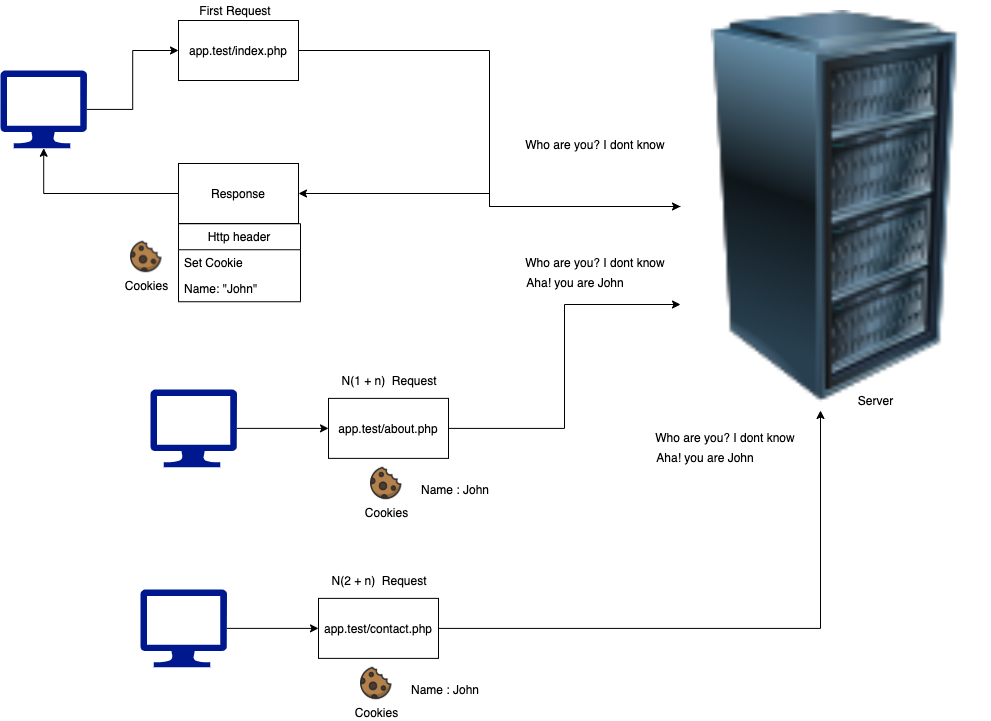

The diagram above was exported from draw.io. Its source (the exported page's mxGraphModel, read from the mxfile embedded in the PNG):
<mxGraphModel dx="1666" dy="745" grid="1" gridSize="10" guides="1" tooltips="1" connect="1" arrows="1" fold="1" page="1" pageScale="1" pageWidth="2339" pageHeight="3300" math="0" shadow="0">
  <root>
    <mxCell id="bMY-OEUqJaPqiC1UFexl-0" />
    <mxCell id="bMY-OEUqJaPqiC1UFexl-1" parent="bMY-OEUqJaPqiC1UFexl-0" />
    <mxCell id="bMY-OEUqJaPqiC1UFexl-8" style="edgeStyle=orthogonalEdgeStyle;rounded=0;orthogonalLoop=1;jettySize=auto;html=1;" edge="1" parent="bMY-OEUqJaPqiC1UFexl-1" source="bMY-OEUqJaPqiC1UFexl-2" target="bMY-OEUqJaPqiC1UFexl-7">
      <mxGeometry relative="1" as="geometry" />
    </mxCell>
    <mxCell id="bMY-OEUqJaPqiC1UFexl-2" value="" style="aspect=fixed;pointerEvents=1;shadow=0;dashed=0;html=1;strokeColor=none;labelPosition=center;verticalLabelPosition=bottom;verticalAlign=top;align=center;fillColor=#00188D;shape=mxgraph.azure.computer" vertex="1" parent="bMY-OEUqJaPqiC1UFexl-1">
      <mxGeometry x="190" y="100" width="86.4" height="77.76" as="geometry" />
    </mxCell>
    <mxCell id="bMY-OEUqJaPqiC1UFexl-19" style="edgeStyle=orthogonalEdgeStyle;rounded=0;orthogonalLoop=1;jettySize=auto;html=1;entryX=1;entryY=0.5;entryDx=0;entryDy=0;" edge="1" parent="bMY-OEUqJaPqiC1UFexl-1" source="bMY-OEUqJaPqiC1UFexl-5" target="bMY-OEUqJaPqiC1UFexl-20">
      <mxGeometry relative="1" as="geometry">
        <mxPoint x="490" y="223" as="targetPoint" />
      </mxGeometry>
    </mxCell>
    <mxCell id="bMY-OEUqJaPqiC1UFexl-5" value="" style="image;html=1;labelBackgroundColor=#ffffff;image=img/lib/clip_art/computers/Server_Rack_128x128.png" vertex="1" parent="bMY-OEUqJaPqiC1UFexl-1">
      <mxGeometry x="870" y="40" width="310" height="392" as="geometry" />
    </mxCell>
    <mxCell id="bMY-OEUqJaPqiC1UFexl-6" value="Server" style="text;html=1;align=center;verticalAlign=middle;resizable=0;points=[];autosize=1;" vertex="1" parent="bMY-OEUqJaPqiC1UFexl-1">
      <mxGeometry x="1040" y="420" width="50" height="20" as="geometry" />
    </mxCell>
    <mxCell id="bMY-OEUqJaPqiC1UFexl-9" style="edgeStyle=orthogonalEdgeStyle;rounded=0;orthogonalLoop=1;jettySize=auto;html=1;" edge="1" parent="bMY-OEUqJaPqiC1UFexl-1" source="bMY-OEUqJaPqiC1UFexl-7" target="bMY-OEUqJaPqiC1UFexl-5">
      <mxGeometry relative="1" as="geometry" />
    </mxCell>
    <mxCell id="bMY-OEUqJaPqiC1UFexl-7" value="app.test/index.php" style="rounded=0;whiteSpace=wrap;html=1;" vertex="1" parent="bMY-OEUqJaPqiC1UFexl-1">
      <mxGeometry x="368" y="50" width="120" height="60" as="geometry" />
    </mxCell>
    <mxCell id="bMY-OEUqJaPqiC1UFexl-12" style="edgeStyle=orthogonalEdgeStyle;rounded=0;orthogonalLoop=1;jettySize=auto;html=1;entryX=0;entryY=0.5;entryDx=0;entryDy=0;" edge="1" parent="bMY-OEUqJaPqiC1UFexl-1" source="bMY-OEUqJaPqiC1UFexl-10" target="bMY-OEUqJaPqiC1UFexl-11">
      <mxGeometry relative="1" as="geometry" />
    </mxCell>
    <mxCell id="bMY-OEUqJaPqiC1UFexl-10" value="" style="aspect=fixed;pointerEvents=1;shadow=0;dashed=0;html=1;strokeColor=none;labelPosition=center;verticalLabelPosition=bottom;verticalAlign=top;align=center;fillColor=#00188D;shape=mxgraph.azure.computer" vertex="1" parent="bMY-OEUqJaPqiC1UFexl-1">
      <mxGeometry x="340" y="419" width="86.4" height="77.76" as="geometry" />
    </mxCell>
    <mxCell id="bMY-OEUqJaPqiC1UFexl-13" style="edgeStyle=orthogonalEdgeStyle;rounded=0;orthogonalLoop=1;jettySize=auto;html=1;entryX=0;entryY=0.75;entryDx=0;entryDy=0;" edge="1" parent="bMY-OEUqJaPqiC1UFexl-1" source="bMY-OEUqJaPqiC1UFexl-11" target="bMY-OEUqJaPqiC1UFexl-5">
      <mxGeometry relative="1" as="geometry" />
    </mxCell>
    <mxCell id="bMY-OEUqJaPqiC1UFexl-11" value="app.test/about.php" style="rounded=0;whiteSpace=wrap;html=1;" vertex="1" parent="bMY-OEUqJaPqiC1UFexl-1">
      <mxGeometry x="518" y="427.88" width="120" height="60" as="geometry" />
    </mxCell>
    <mxCell id="bMY-OEUqJaPqiC1UFexl-14" value="Who are you? I dont know" style="text;html=1;strokeColor=none;fillColor=none;align=center;verticalAlign=middle;whiteSpace=wrap;rounded=0;" vertex="1" parent="bMY-OEUqJaPqiC1UFexl-1">
      <mxGeometry x="670" y="164.12" width="230" height="20" as="geometry" />
    </mxCell>
    <mxCell id="bMY-OEUqJaPqiC1UFexl-15" value="Who are you? I dont know" style="text;html=1;strokeColor=none;fillColor=none;align=center;verticalAlign=middle;whiteSpace=wrap;rounded=0;" vertex="1" parent="bMY-OEUqJaPqiC1UFexl-1">
      <mxGeometry x="670" y="282.24" width="230" height="20" as="geometry" />
    </mxCell>
    <mxCell id="bMY-OEUqJaPqiC1UFexl-16" value="Cookies" style="shape=image;html=1;verticalAlign=top;verticalLabelPosition=bottom;labelBackgroundColor=#ffffff;imageAspect=0;aspect=fixed;image=https://cdn0.iconfinder.com/data/icons/bakery-10/512/Cookie-128.png" vertex="1" parent="bMY-OEUqJaPqiC1UFexl-1">
      <mxGeometry x="320" y="270.74" width="31.5" height="31.5" as="geometry" />
    </mxCell>
    <mxCell id="bMY-OEUqJaPqiC1UFexl-18" value="First Request" style="text;html=1;strokeColor=none;fillColor=none;align=center;verticalAlign=middle;whiteSpace=wrap;rounded=0;" vertex="1" parent="bMY-OEUqJaPqiC1UFexl-1">
      <mxGeometry x="380" y="30" width="90" height="20" as="geometry" />
    </mxCell>
    <mxCell id="bMY-OEUqJaPqiC1UFexl-21" style="edgeStyle=orthogonalEdgeStyle;rounded=0;orthogonalLoop=1;jettySize=auto;html=1;entryX=0.5;entryY=1;entryDx=0;entryDy=0;entryPerimeter=0;" edge="1" parent="bMY-OEUqJaPqiC1UFexl-1" source="bMY-OEUqJaPqiC1UFexl-20" target="bMY-OEUqJaPqiC1UFexl-2">
      <mxGeometry relative="1" as="geometry" />
    </mxCell>
    <mxCell id="bMY-OEUqJaPqiC1UFexl-20" value="Response" style="rounded=0;whiteSpace=wrap;html=1;" vertex="1" parent="bMY-OEUqJaPqiC1UFexl-1">
      <mxGeometry x="368" y="193" width="120" height="60" as="geometry" />
    </mxCell>
    <mxCell id="bMY-OEUqJaPqiC1UFexl-25" value="N(1 + n)&amp;nbsp; Request" style="text;html=1;strokeColor=none;fillColor=none;align=center;verticalAlign=middle;whiteSpace=wrap;rounded=0;" vertex="1" parent="bMY-OEUqJaPqiC1UFexl-1">
      <mxGeometry x="518" y="400" width="122" height="20" as="geometry" />
    </mxCell>
    <mxCell id="bMY-OEUqJaPqiC1UFexl-26" value="Cookies" style="shape=image;html=1;verticalAlign=top;verticalLabelPosition=bottom;labelBackgroundColor=#ffffff;imageAspect=0;aspect=fixed;image=https://cdn0.iconfinder.com/data/icons/bakery-10/512/Cookie-128.png" vertex="1" parent="bMY-OEUqJaPqiC1UFexl-1">
      <mxGeometry x="560" y="496.76" width="31.5" height="32.5" as="geometry" />
    </mxCell>
    <mxCell id="kDbIgpS1YHgZulDVLHRV-1" value="Http header" style="swimlane;fontStyle=0;childLayout=stackLayout;horizontal=1;startSize=26;fillColor=none;horizontalStack=0;resizeParent=1;resizeParentMax=0;resizeLast=0;collapsible=1;marginBottom=0;" vertex="1" parent="bMY-OEUqJaPqiC1UFexl-1">
      <mxGeometry x="368" y="253.24" width="122" height="78" as="geometry" />
    </mxCell>
    <mxCell id="kDbIgpS1YHgZulDVLHRV-2" value="Set Cookie" style="text;strokeColor=none;fillColor=none;align=left;verticalAlign=top;spacingLeft=4;spacingRight=4;overflow=hidden;rotatable=0;points=[[0,0.5],[1,0.5]];portConstraint=eastwest;" vertex="1" parent="kDbIgpS1YHgZulDVLHRV-1">
      <mxGeometry y="26" width="122" height="26" as="geometry" />
    </mxCell>
    <mxCell id="kDbIgpS1YHgZulDVLHRV-4" value="Name: &quot;John&quot;" style="text;strokeColor=none;fillColor=none;align=left;verticalAlign=top;spacingLeft=4;spacingRight=4;overflow=hidden;rotatable=0;points=[[0,0.5],[1,0.5]];portConstraint=eastwest;" vertex="1" parent="kDbIgpS1YHgZulDVLHRV-1">
      <mxGeometry y="52" width="122" height="26" as="geometry" />
    </mxCell>
    <mxCell id="kDbIgpS1YHgZulDVLHRV-6" value="Name : John" style="text;html=1;strokeColor=none;fillColor=none;align=center;verticalAlign=middle;whiteSpace=wrap;rounded=0;" vertex="1" parent="bMY-OEUqJaPqiC1UFexl-1">
      <mxGeometry x="570" y="509.26" width="150" height="20" as="geometry" />
    </mxCell>
    <mxCell id="kDbIgpS1YHgZulDVLHRV-7" value="Aha! you are John" style="text;html=1;strokeColor=none;fillColor=none;align=center;verticalAlign=middle;whiteSpace=wrap;rounded=0;" vertex="1" parent="bMY-OEUqJaPqiC1UFexl-1">
      <mxGeometry x="700" y="302.24" width="130" height="20" as="geometry" />
    </mxCell>
    <mxCell id="kDbIgpS1YHgZulDVLHRV-8" style="edgeStyle=orthogonalEdgeStyle;rounded=0;orthogonalLoop=1;jettySize=auto;html=1;entryX=0;entryY=0.5;entryDx=0;entryDy=0;" edge="1" parent="bMY-OEUqJaPqiC1UFexl-1" source="kDbIgpS1YHgZulDVLHRV-9" target="kDbIgpS1YHgZulDVLHRV-10">
      <mxGeometry relative="1" as="geometry" />
    </mxCell>
    <mxCell id="kDbIgpS1YHgZulDVLHRV-9" value="" style="aspect=fixed;pointerEvents=1;shadow=0;dashed=0;html=1;strokeColor=none;labelPosition=center;verticalLabelPosition=bottom;verticalAlign=top;align=center;fillColor=#00188D;shape=mxgraph.azure.computer" vertex="1" parent="bMY-OEUqJaPqiC1UFexl-1">
      <mxGeometry x="330" y="619" width="86.4" height="77.76" as="geometry" />
    </mxCell>
    <mxCell id="kDbIgpS1YHgZulDVLHRV-14" style="edgeStyle=orthogonalEdgeStyle;rounded=0;orthogonalLoop=1;jettySize=auto;html=1;" edge="1" parent="bMY-OEUqJaPqiC1UFexl-1" source="kDbIgpS1YHgZulDVLHRV-10">
      <mxGeometry relative="1" as="geometry">
        <mxPoint x="1010" y="440" as="targetPoint" />
      </mxGeometry>
    </mxCell>
    <mxCell id="kDbIgpS1YHgZulDVLHRV-10" value="app.test/contact.php" style="rounded=0;whiteSpace=wrap;html=1;" vertex="1" parent="bMY-OEUqJaPqiC1UFexl-1">
      <mxGeometry x="508" y="627.88" width="120" height="60" as="geometry" />
    </mxCell>
    <mxCell id="kDbIgpS1YHgZulDVLHRV-11" value="N(2 + n)&amp;nbsp; Request" style="text;html=1;strokeColor=none;fillColor=none;align=center;verticalAlign=middle;whiteSpace=wrap;rounded=0;" vertex="1" parent="bMY-OEUqJaPqiC1UFexl-1">
      <mxGeometry x="508" y="600" width="122" height="20" as="geometry" />
    </mxCell>
    <mxCell id="kDbIgpS1YHgZulDVLHRV-12" value="Cookies" style="shape=image;html=1;verticalAlign=top;verticalLabelPosition=bottom;labelBackgroundColor=#ffffff;imageAspect=0;aspect=fixed;image=https://cdn0.iconfinder.com/data/icons/bakery-10/512/Cookie-128.png" vertex="1" parent="bMY-OEUqJaPqiC1UFexl-1">
      <mxGeometry x="550" y="696.76" width="31.5" height="32.5" as="geometry" />
    </mxCell>
    <mxCell id="kDbIgpS1YHgZulDVLHRV-13" value="Name : John" style="text;html=1;strokeColor=none;fillColor=none;align=center;verticalAlign=middle;whiteSpace=wrap;rounded=0;" vertex="1" parent="bMY-OEUqJaPqiC1UFexl-1">
      <mxGeometry x="560" y="709.26" width="150" height="20" as="geometry" />
    </mxCell>
    <mxCell id="kDbIgpS1YHgZulDVLHRV-15" value="Who are you? I dont know" style="text;html=1;strokeColor=none;fillColor=none;align=center;verticalAlign=middle;whiteSpace=wrap;rounded=0;" vertex="1" parent="bMY-OEUqJaPqiC1UFexl-1">
      <mxGeometry x="800" y="456.76" width="230" height="20" as="geometry" />
    </mxCell>
    <mxCell id="kDbIgpS1YHgZulDVLHRV-16" value="Aha! you are John" style="text;html=1;strokeColor=none;fillColor=none;align=center;verticalAlign=middle;whiteSpace=wrap;rounded=0;" vertex="1" parent="bMY-OEUqJaPqiC1UFexl-1">
      <mxGeometry x="830" y="476.76" width="130" height="20" as="geometry" />
    </mxCell>
  </root>
</mxGraphModel>